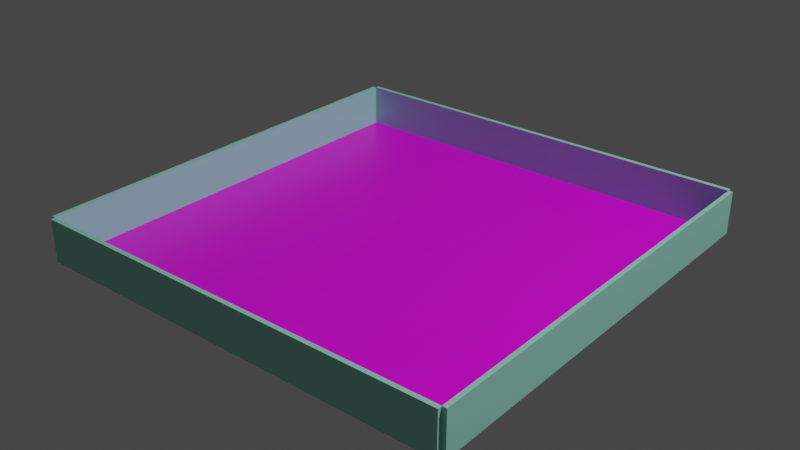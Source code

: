 # Source: pet_play_yard_01.blend  (saved by Blender 2.93.20; exported with 4.5.12 LTS)
import bpy
from mathutils import Matrix  # noqa: F401  (used for matrix-valued properties, if any)

bpy.ops.wm.read_factory_settings(use_empty=True)
scene = bpy.context.scene
scene.name = 'Scene'

# ---- collections
col_collection = bpy.data.collections.new('Collection'); scene.collection.children.link(col_collection)

# ---- images (referenced by path relative to the original .blend; pixels are not part of the script)
import os
ASSET_DIR = os.environ.get("B2B_ASSET_DIR", "")  # directory of the original .blend (textures are referenced by path, not embedded)
HERE = os.path.dirname(os.path.abspath(__file__))  # packed textures are extracted next to this script under _unpacked/

def load_image(name, relpath, width, height, colorspace="sRGB"):
    """Load a texture the original file referenced (path relative to the .blend, or extracted next to this script)."""
    p = next((c for c in (os.path.join(HERE, relpath), os.path.join(ASSET_DIR, relpath)) if relpath and os.path.exists(c)), "")
    if p:
        img = bpy.data.images.load(p, check_existing=True)
        img.name = name
    else:  # same state as the original file: an image datablock whose file is absent (Cycles renders it pink)
        img = bpy.data.images.new(name, width, height)
        img.source = "FILE"
        img.filepath = "//" + (relpath or name)
    img.colorspace_settings.name = colorspace
    return img
img_pet_play_yard_01_png = load_image('pet_play_yard_01.png', 'pet_play_yard_01.png', 1024, 1024, 'sRGB')

# ---- materials (node trees are filled in below, after node groups)
mat_pet_play_yard_01_floor = bpy.data.materials.new('pet_play_yard_01-Floor')
mat_pet_play_yard_01_floor.alpha_threshold = 0.0
mat_pet_play_yard_01_floor.use_transparent_shadow = False
mat_pet_play_yard_01_floor.preview_render_type = 'FLAT'
mat_pet_play_yard_01_floor.line_color = (0.0, 0.0, 0.0, 1.0)
mat_pet_play_yard_01_wall_color = bpy.data.materials.new('pet_play_yard_01-Wall color')
mat_pet_play_yard_01_wall_color.use_transparent_shadow = False
mat_pet_play_yard_01_wall_color.preview_render_type = 'FLAT'

# ---- material node trees
mat_pet_play_yard_01_floor.use_nodes = True; mat_pet_play_yard_01_floor.node_tree.nodes.clear()
_N = mat_pet_play_yard_01_floor.node_tree.nodes; _L = mat_pet_play_yard_01_floor.node_tree.links
n0 = _N.new('ShaderNodeOutputMaterial'); n0.name = 'Material Output'; n0.location = (300, 300)
n1 = _N.new('ShaderNodeBsdfPrincipled'); n1.name = 'Principled BSDF'; n1.location = (10, 300)
n1.distribution = 'GGX'
n1.subsurface_method = 'BURLEY'
n1.inputs[2].default_value = 0.4
n1.inputs[3].default_value = 1.45
n1.inputs[27].default_value = (0.0, 0.0, 0.0, 1.0)
n1.inputs[28].default_value = 1.0
n2 = _N.new('ShaderNodeTexImage'); n2.name = 'Image Texture'; n2.location = (-280, 280)
n2.image = img_pet_play_yard_01_png
n3 = _N.new('ShaderNodeRGB'); n3.name = 'RGB'; n3.location = (-180, 220)
n3.outputs[0].default_value = (0.4477, 1.0, 0.9784, 1.0)
_L.new(n1.outputs[0], n0.inputs[0])
_L.new(n2.outputs[0], n1.inputs[0])
n0.is_active_output = True
mat_pet_play_yard_01_wall_color.use_nodes = True; mat_pet_play_yard_01_wall_color.node_tree.nodes.clear()
_N = mat_pet_play_yard_01_wall_color.node_tree.nodes; _L = mat_pet_play_yard_01_wall_color.node_tree.links
n0 = _N.new('ShaderNodeBsdfPrincipled'); n0.name = 'Principled BSDF'; n0.location = (10, 300)
n0.distribution = 'GGX'
n0.subsurface_method = 'BURLEY'
n0.inputs[0].default_value = (0.3556, 0.8, 0.6671, 1.0)
n0.inputs[3].default_value = 1.45
n0.inputs[27].default_value = (0.0, 0.0, 0.0, 1.0)
n0.inputs[28].default_value = 1.0
n1 = _N.new('ShaderNodeOutputMaterial'); n1.name = 'Material Output'; n1.location = (300, 300)
_L.new(n0.outputs[0], n1.inputs[0])
n1.is_active_output = True

# ---- world
world_world = bpy.data.worlds.new('World'); scene.world = world_world
world_world.use_nodes = True; world_world.node_tree.nodes.clear()
_N = world_world.node_tree.nodes; _L = world_world.node_tree.links
n0 = _N.new('ShaderNodeOutputWorld'); n0.name = 'World Output'; n0.location = (300, 300)
n1 = _N.new('ShaderNodeBackground'); n1.name = 'Background'; n1.location = (10, 300)
n1.inputs[0].default_value = (0.05088, 0.05088, 0.05088, 1.0)
_L.new(n1.outputs[0], n0.inputs[0])
n0.is_active_output = True
world_world.color = (0.05088, 0.05088, 0.05088)
world_world.use_sun_shadow = False
world_world.sun_shadow_jitter_overblur = 0.0

# ---- lights
light_light = bpy.data.lights.new('Light', 'POINT')
light_light.transmission_factor = 0.0
light_light.energy = 1000.0
light_light.shadow_soft_size = 0.1
light_light.shadow_maximum_resolution = 0.006
light_light.use_absolute_resolution = True

# ---- meshes
me_plane = bpy.data.meshes.new('Plane')
me_plane.from_pydata([(-1.0, -1.0, 0.0), (1.0, -1.0, 0.0), (-1.0, 1.0, 0.0), (1.0, 1.0, 0.0)], [], [(0, 1, 3, 2)])
_uv = me_plane.uv_layers.new(name='UVMap')
_uv.uv.foreach_set('vector', [0.0, 0.0, 1.0, 0.0, 1.0, 1.0, 0.0, 1.0])
me_plane.materials.append(mat_pet_play_yard_01_floor)
me_plane.use_remesh_fix_poles = True
me_plane.use_remesh_preserve_attributes = False
me_plane.update()
me_cube_001 = bpy.data.meshes.new('Cube.001')
me_cube_001.from_pydata([(-1.0, -1.0, -1.0), (-1.0, -1.0, 1.0), (-1.0, 1.0, -1.0), (-1.0, 1.0, 1.0), (1.0, -1.0, -1.0), (1.0, -1.0, 1.0), (1.0, 1.0, -1.0), (1.0, 1.0, 1.0)], [], [(0, 1, 3, 2), (2, 3, 7, 6), (6, 7, 5, 4), (4, 5, 1, 0), (2, 6, 4, 0), (7, 3, 1, 5)])
_uv = me_cube_001.uv_layers.new(name='UVMap')
_uv.uv.foreach_set('vector', [0.375, 0.0, 0.625, 0.0, 0.625, 0.25, 0.375, 0.25, 0.375, 0.25, 0.625, 0.25, 0.625, 0.5, 0.375, 0.5, 0.375, 0.5, 0.625, 0.5, 0.625, 0.75, 0.375, 0.75, 0.375, 0.75, 0.625, 0.75, 0.625, 1.0, 0.375, 1.0, 0.125, 0.5, 0.375, 0.5, 0.375, 0.75, 0.125, 0.75, 0.625, 0.5, 0.875, 0.5, 0.875, 0.75, 0.625, 0.75])
me_cube_001.materials.append(mat_pet_play_yard_01_wall_color)
me_cube_001.use_remesh_fix_poles = True
me_cube_001.use_remesh_preserve_attributes = False
me_cube_001.update()
me_cube_002 = bpy.data.meshes.new('Cube.002')
me_cube_002.from_pydata([(-1.0, -1.0, -1.0), (-1.0, -1.0, 1.0), (-1.0, 1.0, -1.0), (-1.0, 1.0, 1.0), (1.0, -1.0, -1.0), (1.0, -1.0, 1.0), (1.0, 1.0, -1.0), (1.0, 1.0, 1.0)], [], [(0, 1, 3, 2), (2, 3, 7, 6), (6, 7, 5, 4), (4, 5, 1, 0), (2, 6, 4, 0), (7, 3, 1, 5)])
_uv = me_cube_002.uv_layers.new(name='UVMap')
_uv.uv.foreach_set('vector', [0.375, 0.0, 0.625, 0.0, 0.625, 0.25, 0.375, 0.25, 0.375, 0.25, 0.625, 0.25, 0.625, 0.5, 0.375, 0.5, 0.375, 0.5, 0.625, 0.5, 0.625, 0.75, 0.375, 0.75, 0.375, 0.75, 0.625, 0.75, 0.625, 1.0, 0.375, 1.0, 0.125, 0.5, 0.375, 0.5, 0.375, 0.75, 0.125, 0.75, 0.625, 0.5, 0.875, 0.5, 0.875, 0.75, 0.625, 0.75])
me_cube_002.materials.append(mat_pet_play_yard_01_wall_color)
me_cube_002.use_remesh_fix_poles = True
me_cube_002.use_remesh_preserve_attributes = False
me_cube_002.update()
me_cube_003 = bpy.data.meshes.new('Cube.003')
me_cube_003.from_pydata([(-1.0, -1.0, -1.0), (-1.0, -1.0, 1.0), (-1.0, 1.0, -1.0), (-1.0, 1.0, 1.0), (1.0, -1.0, -1.0), (1.0, -1.0, 1.0), (1.0, 1.0, -1.0), (1.0, 1.0, 1.0)], [], [(0, 1, 3, 2), (2, 3, 7, 6), (6, 7, 5, 4), (4, 5, 1, 0), (2, 6, 4, 0), (7, 3, 1, 5)])
_uv = me_cube_003.uv_layers.new(name='UVMap')
_uv.uv.foreach_set('vector', [0.375, 0.0, 0.625, 0.0, 0.625, 0.25, 0.375, 0.25, 0.375, 0.25, 0.625, 0.25, 0.625, 0.5, 0.375, 0.5, 0.375, 0.5, 0.625, 0.5, 0.625, 0.75, 0.375, 0.75, 0.375, 0.75, 0.625, 0.75, 0.625, 1.0, 0.375, 1.0, 0.125, 0.5, 0.375, 0.5, 0.375, 0.75, 0.125, 0.75, 0.625, 0.5, 0.875, 0.5, 0.875, 0.75, 0.625, 0.75])
me_cube_003.materials.append(mat_pet_play_yard_01_wall_color)
me_cube_003.use_remesh_fix_poles = True
me_cube_003.use_remesh_preserve_attributes = False
me_cube_003.update()
me_cube_004 = bpy.data.meshes.new('Cube.004')
me_cube_004.from_pydata([(-1.0, -1.0, -1.0), (-1.0, -1.0, 1.0), (-1.0, 1.0, -1.0), (-1.0, 1.0, 1.0), (1.0, -1.0, -1.0), (1.0, -1.0, 1.0), (1.0, 1.0, -1.0), (1.0, 1.0, 1.0)], [], [(0, 1, 3, 2), (2, 3, 7, 6), (6, 7, 5, 4), (4, 5, 1, 0), (2, 6, 4, 0), (7, 3, 1, 5)])
_uv = me_cube_004.uv_layers.new(name='UVMap')
_uv.uv.foreach_set('vector', [0.375, 0.0, 0.625, 0.0, 0.625, 0.25, 0.375, 0.25, 0.375, 0.25, 0.625, 0.25, 0.625, 0.5, 0.375, 0.5, 0.375, 0.5, 0.625, 0.5, 0.625, 0.75, 0.375, 0.75, 0.375, 0.75, 0.625, 0.75, 0.625, 1.0, 0.375, 1.0, 0.125, 0.5, 0.375, 0.5, 0.375, 0.75, 0.125, 0.75, 0.625, 0.5, 0.875, 0.5, 0.875, 0.75, 0.625, 0.75])
me_cube_004.materials.append(mat_pet_play_yard_01_wall_color)
me_cube_004.use_remesh_fix_poles = True
me_cube_004.use_remesh_preserve_attributes = False
me_cube_004.update()

# ---- objects
ob_light = bpy.data.objects.new('Light', light_light)
ob_plane = bpy.data.objects.new('Plane', me_plane)
ob_wall_back = bpy.data.objects.new('wall_back', me_cube_001)
ob_wall_back_001 = bpy.data.objects.new('wall_back.001', me_cube_002)
ob_wall_back_002 = bpy.data.objects.new('wall_back.002', me_cube_003)
ob_wall_back_003 = bpy.data.objects.new('wall_back.003', me_cube_004)

# ---- transforms, parenting, visibility, modifiers, constraints
ob_light.location = (4.076, 1.005, 5.904)
ob_light.rotation_euler = (0.6503, 0.05522, 1.866)
ob_light.lock_rotations_4d = False
ob_light.empty_display_type = 'ARROWS'
ob_light.color = (0.0, 0.0, 0.0, 0.0)
ob_light.lineart.crease_threshold = 0.0
ob_plane.location = (0.0, 0.0, 0.001)
ob_wall_back.location = (-1.01, 0.0, 0.1)
ob_wall_back.scale = (0.01, 1.0, 0.1)
ob_wall_back_001.location = (1.01, 0.0, 0.1)
ob_wall_back_001.scale = (0.01, 1.0, 0.1)
ob_wall_back_002.location = (0.0, 1.01, 0.1)
ob_wall_back_002.scale = (1.0, 0.01, 0.1)
ob_wall_back_003.location = (0.0, -1.01, 0.1)
ob_wall_back_003.scale = (1.0, 0.01, 0.1)

# ---- collection membership
col_collection.objects.link(ob_light)
col_collection.objects.link(ob_plane)
col_collection.objects.link(ob_wall_back)
col_collection.objects.link(ob_wall_back_001)
col_collection.objects.link(ob_wall_back_002)
col_collection.objects.link(ob_wall_back_003)

# ---- scene / render settings (as saved in the file)
scene.frame_start = 1; scene.frame_end = 250; scene.frame_set(1)
scene.render.engine = 'BLENDER_EEVEE_NEXT'
scene.cycles.use_denoising = False
scene.cycles.samples = 128
scene.cycles.sampling_pattern = 'TABULATED_SOBOL'
scene.cycles.use_adaptive_sampling = False
scene.cycles.use_light_tree = False
scene.view_settings.view_transform = 'Filmic'
bpy.context.view_layer.update()

# ---- added for rendering (the .blend has no active camera): camera
cam_auto = bpy.data.cameras.new('AutoCamera')
cam_auto.lens = 50.0
cam_auto.sensor_width = 36.0
cam_auto.clip_end = 1000.0
ob_auto_camera = bpy.data.objects.new('AutoCamera', cam_auto)
scene.collection.objects.link(ob_auto_camera)
ob_auto_camera.location = (2.67568, -3.21081, 2.24054)
ob_auto_camera.rotation_euler = (1.09748, -7.21219e-08, 0.694738)
scene.camera = ob_auto_camera
bpy.context.view_layer.update()
